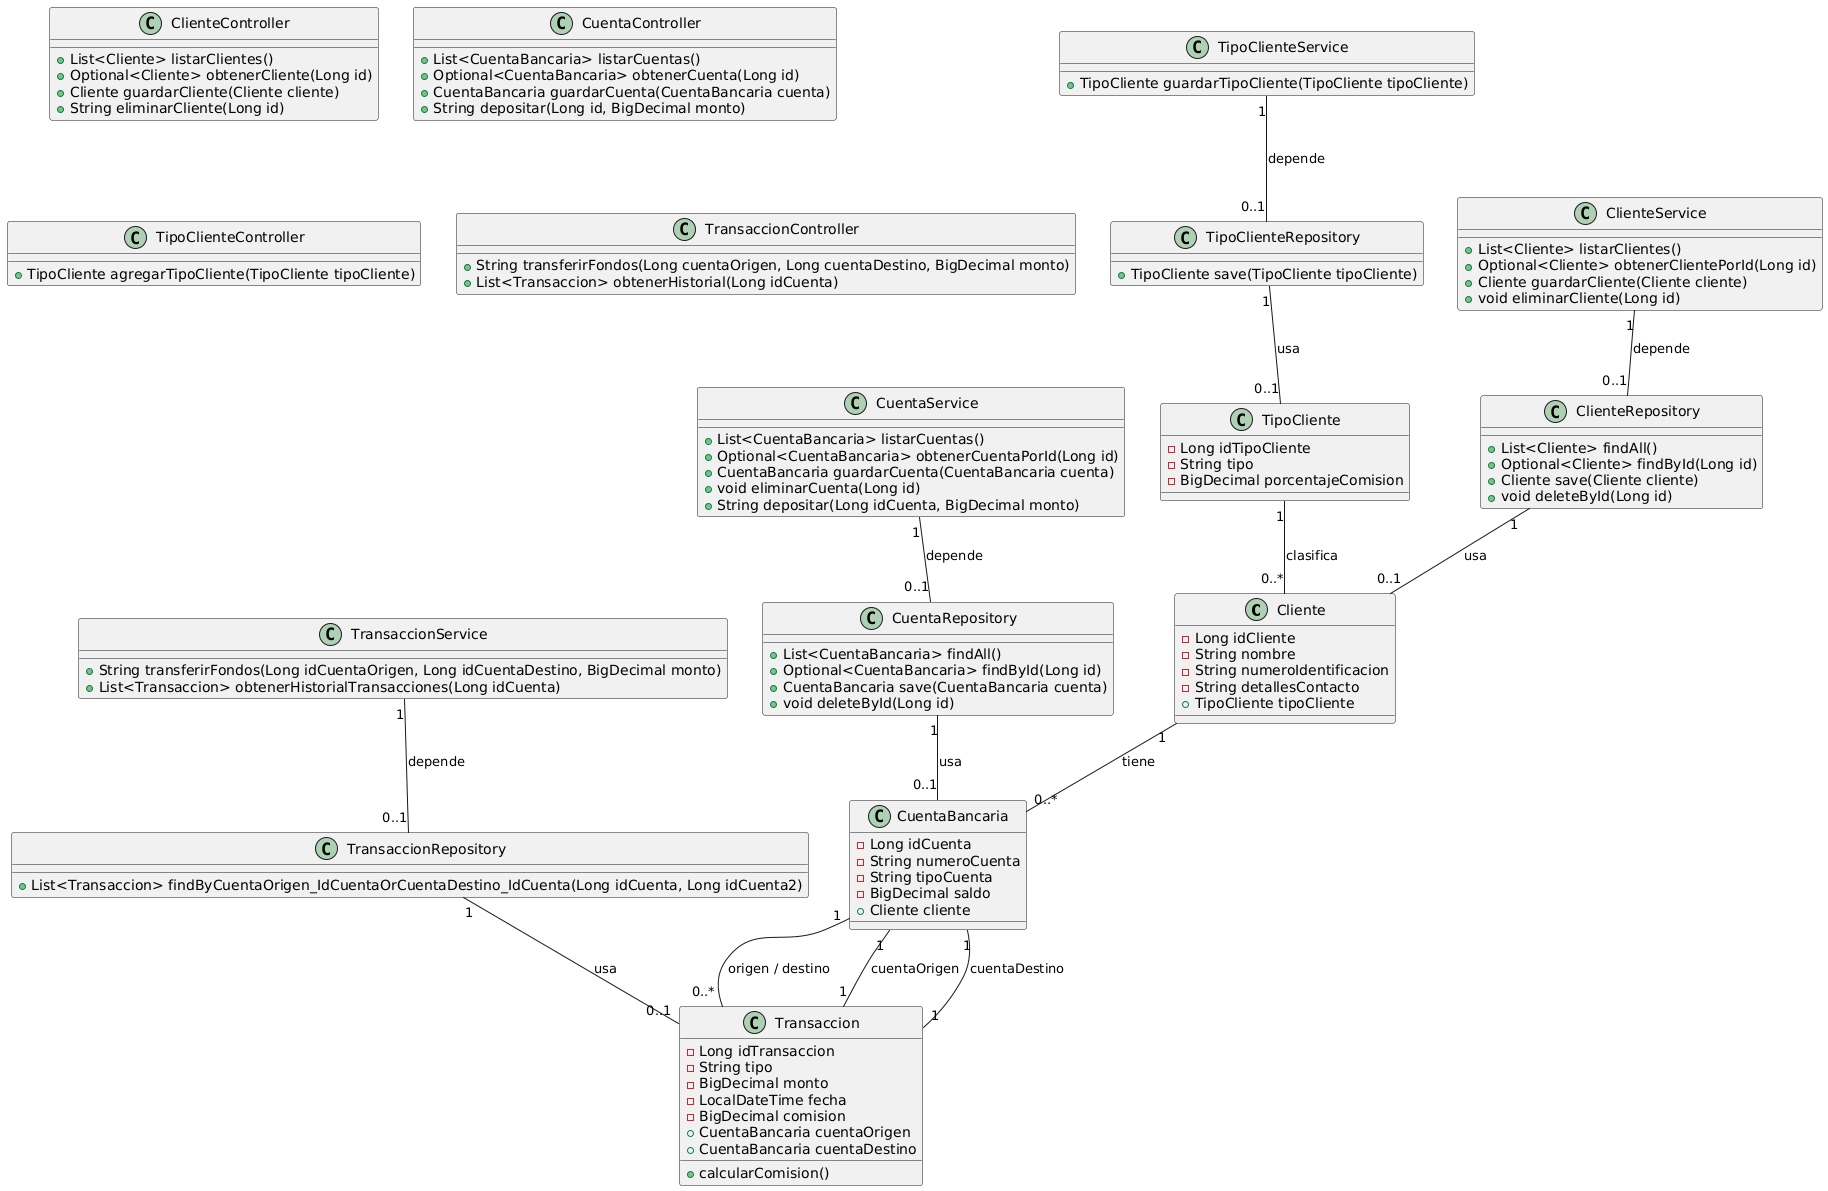

The diagram above was rendered by PlantUML. Its source (embedded in the PNG):
@startuml
class Cliente {
    - Long idCliente
    - String nombre
    - String numeroIdentificacion
    - String detallesContacto
    + TipoCliente tipoCliente
}

class CuentaBancaria {
    - Long idCuenta
    - String numeroCuenta
    - String tipoCuenta
    - BigDecimal saldo
    + Cliente cliente
}

class TipoCliente {
    - Long idTipoCliente
    - String tipo
    - BigDecimal porcentajeComision
}

class Transaccion {
    - Long idTransaccion
    - String tipo
    - BigDecimal monto
    - LocalDateTime fecha
    - BigDecimal comision
    + CuentaBancaria cuentaOrigen
    + CuentaBancaria cuentaDestino
    + calcularComision()
}

class ClienteRepository {
    + List<Cliente> findAll()
    + Optional<Cliente> findById(Long id)
    + Cliente save(Cliente cliente)
    + void deleteById(Long id)
}

class CuentaRepository {
    + List<CuentaBancaria> findAll()
    + Optional<CuentaBancaria> findById(Long id)
    + CuentaBancaria save(CuentaBancaria cuenta)
    + void deleteById(Long id)
}

class TipoClienteRepository {
    + TipoCliente save(TipoCliente tipoCliente)
}

class TransaccionRepository {
    + List<Transaccion> findByCuentaOrigen_IdCuentaOrCuentaDestino_IdCuenta(Long idCuenta, Long idCuenta2)
}

class ClienteService {
    + List<Cliente> listarClientes()
    + Optional<Cliente> obtenerClientePorId(Long id)
    + Cliente guardarCliente(Cliente cliente)
    + void eliminarCliente(Long id)
}

class CuentaService {
    + List<CuentaBancaria> listarCuentas()
    + Optional<CuentaBancaria> obtenerCuentaPorId(Long id)
    + CuentaBancaria guardarCuenta(CuentaBancaria cuenta)
    + void eliminarCuenta(Long id)
    + String depositar(Long idCuenta, BigDecimal monto)
}

class TipoClienteService {
    + TipoCliente guardarTipoCliente(TipoCliente tipoCliente)
}

class TransaccionService {
    + String transferirFondos(Long idCuentaOrigen, Long idCuentaDestino, BigDecimal monto)
    + List<Transaccion> obtenerHistorialTransacciones(Long idCuenta)
}

class ClienteController {
    + List<Cliente> listarClientes()
    + Optional<Cliente> obtenerCliente(Long id)
    + Cliente guardarCliente(Cliente cliente)
    + String eliminarCliente(Long id)
}

class CuentaController {
    + List<CuentaBancaria> listarCuentas()
    + Optional<CuentaBancaria> obtenerCuenta(Long id)
    + CuentaBancaria guardarCuenta(CuentaBancaria cuenta)
    + String depositar(Long id, BigDecimal monto)
}

class TipoClienteController {
    + TipoCliente agregarTipoCliente(TipoCliente tipoCliente)
}

class TransaccionController {
    + String transferirFondos(Long cuentaOrigen, Long cuentaDestino, BigDecimal monto)
    + List<Transaccion> obtenerHistorial(Long idCuenta)
}

Cliente "1" -- "0..*" CuentaBancaria : tiene
TipoCliente "1" -- "0..*" Cliente : clasifica
CuentaBancaria "1" -- "0..*" Transaccion : origen / destino
Transaccion "1" -- "1" CuentaBancaria : cuentaOrigen
Transaccion "1" -- "1" CuentaBancaria : cuentaDestino
ClienteRepository "1" -- "0..1" Cliente : usa
CuentaRepository "1" -- "0..1" CuentaBancaria : usa
TipoClienteRepository "1" -- "0..1" TipoCliente : usa
TransaccionRepository "1" -- "0..1" Transaccion : usa
ClienteService "1" -- "0..1" ClienteRepository : depende
CuentaService "1" -- "0..1" CuentaRepository : depende
TipoClienteService "1" -- "0..1" TipoClienteRepository : depende
TransaccionService "1" -- "0..1" TransaccionRepository : depende
@enduml